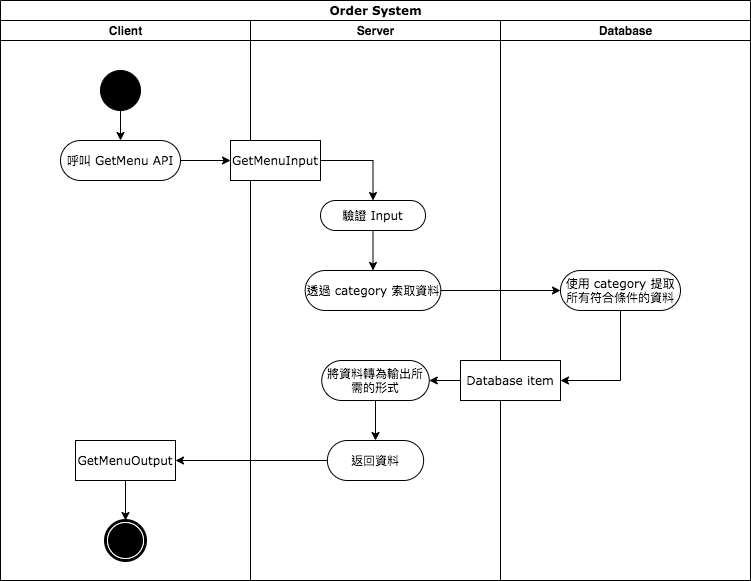

The diagram above was exported from draw.io. Its source (the exported page's mxGraphModel, read from the mxfile embedded in the PNG):
<mxGraphModel dx="1700" dy="996" grid="1" gridSize="10" guides="1" tooltips="1" connect="1" arrows="1" fold="1" page="1" pageScale="1" pageWidth="850" pageHeight="1100" background="none" math="0" shadow="0">
  <root>
    <mxCell id="0" />
    <mxCell id="1" parent="0" />
    <mxCell id="1c1d494c118603dd-1" value="Order System" style="swimlane;html=1;childLayout=stackLayout;startSize=20;rounded=0;shadow=0;comic=0;labelBackgroundColor=none;strokeWidth=1;fontFamily=Verdana;fontSize=12;align=center;" parent="1" vertex="1">
      <mxGeometry x="40" y="20" width="750" height="580" as="geometry" />
    </mxCell>
    <mxCell id="1c1d494c118603dd-2" value="Client" style="swimlane;html=1;startSize=20;" parent="1c1d494c118603dd-1" vertex="1">
      <mxGeometry y="20" width="250" height="560" as="geometry" />
    </mxCell>
    <mxCell id="vuNY30GcU6Cvge8sQUoX-4" style="edgeStyle=orthogonalEdgeStyle;rounded=0;orthogonalLoop=1;jettySize=auto;html=1;" edge="1" parent="1c1d494c118603dd-2" source="60571a20871a0731-4" target="60571a20871a0731-8">
      <mxGeometry relative="1" as="geometry" />
    </mxCell>
    <mxCell id="60571a20871a0731-4" value="" style="ellipse;whiteSpace=wrap;html=1;rounded=0;shadow=0;comic=0;labelBackgroundColor=none;strokeWidth=1;fillColor=#000000;fontFamily=Verdana;fontSize=12;align=center;" parent="1c1d494c118603dd-2" vertex="1">
      <mxGeometry x="100" y="50" width="40" height="40" as="geometry" />
    </mxCell>
    <mxCell id="60571a20871a0731-8" value="呼叫 GetMenu API" style="rounded=1;whiteSpace=wrap;html=1;shadow=0;comic=0;labelBackgroundColor=none;strokeWidth=1;fontFamily=Verdana;fontSize=12;align=center;arcSize=50;" parent="1c1d494c118603dd-2" vertex="1">
      <mxGeometry x="60" y="120" width="120" height="40" as="geometry" />
    </mxCell>
    <mxCell id="60571a20871a0731-5" value="" style="shape=mxgraph.bpmn.shape;html=1;verticalLabelPosition=bottom;labelBackgroundColor=#ffffff;verticalAlign=top;perimeter=ellipsePerimeter;outline=end;symbol=terminate;rounded=0;shadow=0;comic=0;strokeWidth=1;fontFamily=Verdana;fontSize=12;align=center;" parent="1c1d494c118603dd-2" vertex="1">
      <mxGeometry x="105" y="500" width="40" height="40" as="geometry" />
    </mxCell>
    <mxCell id="vuNY30GcU6Cvge8sQUoX-5" value="GetMenuOutput" style="rounded=0;whiteSpace=wrap;html=1;shadow=0;comic=0;labelBackgroundColor=none;strokeWidth=1;fontFamily=Verdana;fontSize=12;align=center;arcSize=50;" vertex="1" parent="1c1d494c118603dd-2">
      <mxGeometry x="75" y="420" width="100" height="40" as="geometry" />
    </mxCell>
    <mxCell id="vuNY30GcU6Cvge8sQUoX-6" style="edgeStyle=orthogonalEdgeStyle;rounded=0;orthogonalLoop=1;jettySize=auto;html=1;entryX=0.5;entryY=0;entryDx=0;entryDy=0;" edge="1" parent="1c1d494c118603dd-2" source="vuNY30GcU6Cvge8sQUoX-5" target="60571a20871a0731-5">
      <mxGeometry relative="1" as="geometry" />
    </mxCell>
    <mxCell id="vuNY30GcU6Cvge8sQUoX-1" style="edgeStyle=orthogonalEdgeStyle;rounded=0;orthogonalLoop=1;jettySize=auto;html=1;entryX=0;entryY=0.5;entryDx=0;entryDy=0;" edge="1" parent="1c1d494c118603dd-1" source="60571a20871a0731-8" target="1c1d494c118603dd-14">
      <mxGeometry relative="1" as="geometry" />
    </mxCell>
    <mxCell id="vuNY30GcU6Cvge8sQUoX-10" style="edgeStyle=orthogonalEdgeStyle;rounded=0;orthogonalLoop=1;jettySize=auto;html=1;entryX=1;entryY=0.5;entryDx=0;entryDy=0;" edge="1" parent="1c1d494c118603dd-1" source="vuNY30GcU6Cvge8sQUoX-8" target="vuNY30GcU6Cvge8sQUoX-5">
      <mxGeometry relative="1" as="geometry" />
    </mxCell>
    <mxCell id="vuNY30GcU6Cvge8sQUoX-13" style="edgeStyle=orthogonalEdgeStyle;rounded=0;orthogonalLoop=1;jettySize=auto;html=1;entryX=1;entryY=0.5;entryDx=0;entryDy=0;" edge="1" parent="1c1d494c118603dd-1" source="vuNY30GcU6Cvge8sQUoX-11" target="vuNY30GcU6Cvge8sQUoX-7">
      <mxGeometry relative="1" as="geometry" />
    </mxCell>
    <mxCell id="1c1d494c118603dd-3" value="Server" style="swimlane;html=1;startSize=20;" parent="1c1d494c118603dd-1" vertex="1">
      <mxGeometry x="250" y="20" width="250" height="560" as="geometry" />
    </mxCell>
    <mxCell id="vuNY30GcU6Cvge8sQUoX-3" style="edgeStyle=orthogonalEdgeStyle;rounded=0;orthogonalLoop=1;jettySize=auto;html=1;entryX=0.5;entryY=0;entryDx=0;entryDy=0;exitX=1;exitY=0.5;exitDx=0;exitDy=0;" edge="1" parent="1c1d494c118603dd-3" source="1c1d494c118603dd-14" target="vuNY30GcU6Cvge8sQUoX-2">
      <mxGeometry relative="1" as="geometry">
        <Array as="points">
          <mxPoint x="123" y="140" />
        </Array>
      </mxGeometry>
    </mxCell>
    <mxCell id="1c1d494c118603dd-14" value="GetMenuInput" style="rounded=0;whiteSpace=wrap;html=1;shadow=0;comic=0;labelBackgroundColor=none;strokeWidth=1;fontFamily=Verdana;fontSize=12;align=center;arcSize=50;" parent="1c1d494c118603dd-3" vertex="1">
      <mxGeometry x="-20" y="120" width="90" height="40" as="geometry" />
    </mxCell>
    <mxCell id="vuNY30GcU6Cvge8sQUoX-14" style="edgeStyle=orthogonalEdgeStyle;rounded=0;orthogonalLoop=1;jettySize=auto;html=1;" edge="1" parent="1c1d494c118603dd-3" source="vuNY30GcU6Cvge8sQUoX-2" target="vuNY30GcU6Cvge8sQUoX-12">
      <mxGeometry relative="1" as="geometry" />
    </mxCell>
    <mxCell id="vuNY30GcU6Cvge8sQUoX-2" value="驗證 Input" style="rounded=1;whiteSpace=wrap;html=1;shadow=0;comic=0;labelBackgroundColor=none;strokeWidth=1;fontFamily=Verdana;fontSize=12;align=center;arcSize=50;" vertex="1" parent="1c1d494c118603dd-3">
      <mxGeometry x="70" y="180" width="105" height="30" as="geometry" />
    </mxCell>
    <mxCell id="vuNY30GcU6Cvge8sQUoX-9" value="" style="edgeStyle=orthogonalEdgeStyle;rounded=0;orthogonalLoop=1;jettySize=auto;html=1;" edge="1" parent="1c1d494c118603dd-3" source="vuNY30GcU6Cvge8sQUoX-7" target="vuNY30GcU6Cvge8sQUoX-8">
      <mxGeometry relative="1" as="geometry" />
    </mxCell>
    <mxCell id="vuNY30GcU6Cvge8sQUoX-7" value="將資料轉為輸出所需的形式" style="rounded=1;whiteSpace=wrap;html=1;shadow=0;comic=0;labelBackgroundColor=none;strokeWidth=1;fontFamily=Verdana;fontSize=12;align=center;arcSize=50;" vertex="1" parent="1c1d494c118603dd-3">
      <mxGeometry x="71.25" y="340" width="107.5" height="40" as="geometry" />
    </mxCell>
    <mxCell id="vuNY30GcU6Cvge8sQUoX-8" value="返回資料" style="whiteSpace=wrap;html=1;rounded=1;shadow=0;fontFamily=Verdana;strokeWidth=1;arcSize=50;comic=0;" vertex="1" parent="1c1d494c118603dd-3">
      <mxGeometry x="76.88" y="420" width="96.25" height="40" as="geometry" />
    </mxCell>
    <mxCell id="vuNY30GcU6Cvge8sQUoX-12" value="透過 category 索取資料" style="whiteSpace=wrap;html=1;rounded=1;shadow=0;fontFamily=Verdana;strokeWidth=1;arcSize=50;comic=0;" vertex="1" parent="1c1d494c118603dd-3">
      <mxGeometry x="54.68000000000001" y="250" width="135.63" height="40" as="geometry" />
    </mxCell>
    <mxCell id="1c1d494c118603dd-4" value="Database" style="swimlane;html=1;startSize=20;" parent="1c1d494c118603dd-1" vertex="1">
      <mxGeometry x="500" y="20" width="250" height="560" as="geometry" />
    </mxCell>
    <mxCell id="vuNY30GcU6Cvge8sQUoX-11" value="Database item" style="rounded=0;whiteSpace=wrap;html=1;shadow=0;comic=0;labelBackgroundColor=none;strokeWidth=1;fontFamily=Verdana;fontSize=12;align=center;arcSize=50;" vertex="1" parent="1c1d494c118603dd-4">
      <mxGeometry x="-40" y="340" width="100" height="40" as="geometry" />
    </mxCell>
    <mxCell id="vuNY30GcU6Cvge8sQUoX-17" style="edgeStyle=orthogonalEdgeStyle;rounded=0;orthogonalLoop=1;jettySize=auto;html=1;entryX=1;entryY=0.5;entryDx=0;entryDy=0;" edge="1" parent="1c1d494c118603dd-4" source="vuNY30GcU6Cvge8sQUoX-16" target="vuNY30GcU6Cvge8sQUoX-11">
      <mxGeometry relative="1" as="geometry" />
    </mxCell>
    <mxCell id="vuNY30GcU6Cvge8sQUoX-16" value="使用 category 提取所有符合條件的資料" style="whiteSpace=wrap;html=1;rounded=1;shadow=0;fontFamily=Verdana;strokeWidth=1;arcSize=50;comic=0;" vertex="1" parent="1c1d494c118603dd-4">
      <mxGeometry x="60" y="250" width="120" height="40" as="geometry" />
    </mxCell>
    <mxCell id="vuNY30GcU6Cvge8sQUoX-15" style="edgeStyle=orthogonalEdgeStyle;rounded=0;orthogonalLoop=1;jettySize=auto;html=1;" edge="1" parent="1" source="vuNY30GcU6Cvge8sQUoX-12">
      <mxGeometry relative="1" as="geometry">
        <mxPoint x="600" y="310" as="targetPoint" />
      </mxGeometry>
    </mxCell>
  </root>
</mxGraphModel>